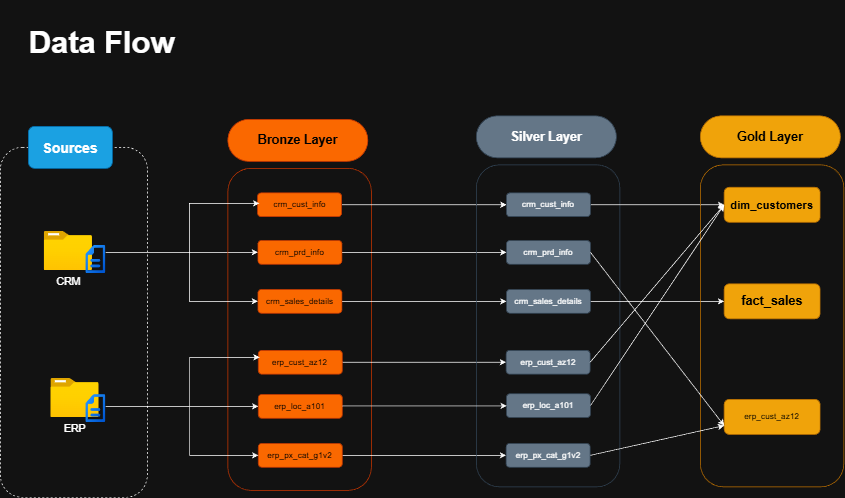

The diagram above was exported from draw.io. Its source (the exported page's mxGraphModel, read from the mxfile embedded in the PNG):
<mxGraphModel dx="1334" dy="2094" grid="1" gridSize="10" guides="1" tooltips="1" connect="1" arrows="1" fold="1" page="1" pageScale="1" pageWidth="850" pageHeight="1100" math="0" shadow="0">
  <root>
    <mxCell id="0" />
    <mxCell id="1" parent="0" />
    <mxCell id="j0STf1QbmYzSTS2rBrj3-1" parent="1" style="rounded=1;whiteSpace=wrap;html=1;dashed=1;fillColor=none;" value="" vertex="1">
      <mxGeometry height="500" width="210" x="90" y="120" as="geometry" />
    </mxCell>
    <mxCell id="j0STf1QbmYzSTS2rBrj3-2" parent="1" style="rounded=1;whiteSpace=wrap;html=1;strokeColor=#006EAF;fontSize=20;fontStyle=1;fillColor=#1ba1e2;fontColor=#ffffff;" value="Sources" vertex="1">
      <mxGeometry height="60" width="120" x="130" y="90" as="geometry" />
    </mxCell>
    <mxCell id="j0STf1QbmYzSTS2rBrj3-3" parent="1" style="image;aspect=fixed;html=1;points=[];align=center;fontSize=15;image=img/lib/azure2/general/Folder_Blank.svg;" value="CRM" vertex="1">
      <mxGeometry height="56.00000000000001" width="69" x="152.39999999999998" y="240" as="geometry" />
    </mxCell>
    <mxCell id="j0STf1QbmYzSTS2rBrj3-4" parent="1" style="image;aspect=fixed;html=1;points=[];align=center;fontSize=15;image=img/lib/azure2/general/Folder_Blank.svg;" value="ERP" vertex="1">
      <mxGeometry height="56.00000000000001" width="69" x="161.93" y="450" as="geometry" />
    </mxCell>
    <mxCell id="j0STf1QbmYzSTS2rBrj3-27" edge="1" parent="1" source="j0STf1QbmYzSTS2rBrj3-9" style="edgeStyle=orthogonalEdgeStyle;rounded=0;orthogonalLoop=1;jettySize=auto;html=1;exitX=1;exitY=0.25;exitDx=0;exitDy=0;" target="j0STf1QbmYzSTS2rBrj3-18">
      <mxGeometry relative="1" as="geometry" />
    </mxCell>
    <mxCell id="j0STf1QbmYzSTS2rBrj3-9" parent="1" style="shape=image;editableCssRules=.*;verticalLabelPosition=bottom;labelBackgroundColor=default;verticalAlign=top;aspect=fixed;imageAspect=0;image=data:image/svg+xml,(base64 omitted: 1864 chars);" value="" vertex="1">
      <mxGeometry height="40" width="28.57" x="211.89999999999998" y="260" as="geometry" />
    </mxCell>
    <mxCell id="j0STf1QbmYzSTS2rBrj3-12" parent="1" style="shape=image;editableCssRules=.*;verticalLabelPosition=bottom;labelBackgroundColor=default;verticalAlign=top;aspect=fixed;imageAspect=0;image=data:image/svg+xml,(base64 omitted: 1864 chars);" value="" vertex="1">
      <mxGeometry height="40" width="28.57" x="211.9" y="473" as="geometry" />
    </mxCell>
    <mxCell id="j0STf1QbmYzSTS2rBrj3-13" parent="1" style="rounded=1;whiteSpace=wrap;html=1;arcSize=16;fillColor=none;fontColor=#000000;strokeColor=#C73500;glass=0;shadow=0;gradientColor=none;" value="" vertex="1">
      <mxGeometry height="460" width="205" x="415" y="150" as="geometry" />
    </mxCell>
    <mxCell id="j0STf1QbmYzSTS2rBrj3-14" parent="1" style="rounded=1;whiteSpace=wrap;html=1;arcSize=50;fillColor=#fa6800;fontColor=#000000;strokeColor=#C73500;fontSize=18;fontStyle=1" value="Bronze Layer" vertex="1">
      <mxGeometry height="60" width="200" x="415" y="80" as="geometry" />
    </mxCell>
    <mxCell id="j0STf1QbmYzSTS2rBrj3-64" edge="1" parent="1" source="j0STf1QbmYzSTS2rBrj3-17" style="edgeStyle=orthogonalEdgeStyle;rounded=0;orthogonalLoop=1;jettySize=auto;html=1;exitX=1;exitY=0.5;exitDx=0;exitDy=0;" target="j0STf1QbmYzSTS2rBrj3-53">
      <mxGeometry relative="1" as="geometry" />
    </mxCell>
    <mxCell id="j0STf1QbmYzSTS2rBrj3-17" parent="1" style="rounded=1;whiteSpace=wrap;html=1;fillColor=#fa6800;fontColor=#000000;strokeColor=#C73500;" value="crm_cust_info" vertex="1">
      <mxGeometry height="34" width="120" x="457.5" y="185" as="geometry" />
    </mxCell>
    <mxCell id="j0STf1QbmYzSTS2rBrj3-67" edge="1" parent="1" source="j0STf1QbmYzSTS2rBrj3-18" style="edgeStyle=orthogonalEdgeStyle;rounded=0;orthogonalLoop=1;jettySize=auto;html=1;exitX=1;exitY=0.5;exitDx=0;exitDy=0;entryX=0;entryY=0.5;entryDx=0;entryDy=0;" target="j0STf1QbmYzSTS2rBrj3-54">
      <mxGeometry relative="1" as="geometry" />
    </mxCell>
    <mxCell id="j0STf1QbmYzSTS2rBrj3-18" parent="1" style="rounded=1;whiteSpace=wrap;html=1;fillColor=#fa6800;fontColor=#000000;strokeColor=#C73500;" value="crm_prd_info" vertex="1">
      <mxGeometry height="34" width="120" x="458" y="253" as="geometry" />
    </mxCell>
    <mxCell id="j0STf1QbmYzSTS2rBrj3-68" edge="1" parent="1" source="j0STf1QbmYzSTS2rBrj3-19" style="edgeStyle=orthogonalEdgeStyle;rounded=0;orthogonalLoop=1;jettySize=auto;html=1;exitX=1;exitY=0.5;exitDx=0;exitDy=0;entryX=0;entryY=0.5;entryDx=0;entryDy=0;" target="j0STf1QbmYzSTS2rBrj3-55">
      <mxGeometry relative="1" as="geometry" />
    </mxCell>
    <mxCell id="j0STf1QbmYzSTS2rBrj3-19" parent="1" style="rounded=1;whiteSpace=wrap;html=1;fillColor=#fa6800;fontColor=#000000;strokeColor=#C73500;" value="crm_sales_details" vertex="1">
      <mxGeometry height="34" width="120" x="458" y="323" as="geometry" />
    </mxCell>
    <mxCell id="j0STf1QbmYzSTS2rBrj3-29" edge="1" parent="1" style="endArrow=classic;html=1;rounded=0;" value="">
      <mxGeometry height="50" relative="1" width="50" as="geometry">
        <Array as="points">
          <mxPoint x="360" y="200" />
        </Array>
        <mxPoint x="360" y="270" as="sourcePoint" />
        <mxPoint x="460" y="200" as="targetPoint" />
      </mxGeometry>
    </mxCell>
    <mxCell id="j0STf1QbmYzSTS2rBrj3-30" edge="1" parent="1" style="endArrow=classic;html=1;rounded=0;" target="j0STf1QbmYzSTS2rBrj3-19" value="">
      <mxGeometry height="50" relative="1" width="50" as="geometry">
        <Array as="points">
          <mxPoint x="360" y="340" />
        </Array>
        <mxPoint x="360" y="270" as="sourcePoint" />
        <mxPoint x="410" y="320" as="targetPoint" />
      </mxGeometry>
    </mxCell>
    <mxCell id="j0STf1QbmYzSTS2rBrj3-45" edge="1" parent="1" style="edgeStyle=orthogonalEdgeStyle;rounded=0;orthogonalLoop=1;jettySize=auto;html=1;exitX=1;exitY=0.25;exitDx=0;exitDy=0;" target="j0STf1QbmYzSTS2rBrj3-47">
      <mxGeometry relative="1" as="geometry">
        <mxPoint x="240.47" y="490" as="sourcePoint" />
      </mxGeometry>
    </mxCell>
    <mxCell id="j0STf1QbmYzSTS2rBrj3-69" edge="1" parent="1" source="j0STf1QbmYzSTS2rBrj3-46" style="edgeStyle=orthogonalEdgeStyle;rounded=0;orthogonalLoop=1;jettySize=auto;html=1;exitX=1;exitY=0.5;exitDx=0;exitDy=0;entryX=0;entryY=0.5;entryDx=0;entryDy=0;" target="j0STf1QbmYzSTS2rBrj3-56">
      <mxGeometry relative="1" as="geometry" />
    </mxCell>
    <mxCell id="j0STf1QbmYzSTS2rBrj3-46" parent="1" style="rounded=1;whiteSpace=wrap;html=1;fillColor=#fa6800;fontColor=#000000;strokeColor=#C73500;" value="erp_cust_az12" vertex="1">
      <mxGeometry height="34" width="120" x="458.47" y="410" as="geometry" />
    </mxCell>
    <mxCell id="j0STf1QbmYzSTS2rBrj3-47" parent="1" style="rounded=1;whiteSpace=wrap;html=1;fillColor=#fa6800;fontColor=#000000;strokeColor=#C73500;" value="erp_loc_a101" vertex="1">
      <mxGeometry height="34" width="120" x="458.47" y="473" as="geometry" />
    </mxCell>
    <mxCell id="j0STf1QbmYzSTS2rBrj3-75" edge="1" parent="1" source="j0STf1QbmYzSTS2rBrj3-48" style="edgeStyle=orthogonalEdgeStyle;rounded=0;orthogonalLoop=1;jettySize=auto;html=1;exitX=1;exitY=0.5;exitDx=0;exitDy=0;entryX=0;entryY=0.5;entryDx=0;entryDy=0;" target="j0STf1QbmYzSTS2rBrj3-58">
      <mxGeometry relative="1" as="geometry" />
    </mxCell>
    <mxCell id="j0STf1QbmYzSTS2rBrj3-48" parent="1" style="rounded=1;whiteSpace=wrap;html=1;fillColor=#fa6800;fontColor=#000000;strokeColor=#C73500;" value="erp_px_cat_g1v2" vertex="1">
      <mxGeometry height="34" width="120" x="458.47" y="543" as="geometry" />
    </mxCell>
    <mxCell id="j0STf1QbmYzSTS2rBrj3-49" edge="1" parent="1" style="endArrow=classic;html=1;rounded=0;" value="">
      <mxGeometry height="50" relative="1" width="50" as="geometry">
        <Array as="points">
          <mxPoint x="360.47" y="420" />
        </Array>
        <mxPoint x="360.47" y="490" as="sourcePoint" />
        <mxPoint x="460.47" y="420" as="targetPoint" />
      </mxGeometry>
    </mxCell>
    <mxCell id="j0STf1QbmYzSTS2rBrj3-50" edge="1" parent="1" style="endArrow=classic;html=1;rounded=0;" target="j0STf1QbmYzSTS2rBrj3-48" value="">
      <mxGeometry height="50" relative="1" width="50" as="geometry">
        <Array as="points">
          <mxPoint x="360.47" y="560" />
        </Array>
        <mxPoint x="360.47" y="490" as="sourcePoint" />
        <mxPoint x="410.47" y="540" as="targetPoint" />
      </mxGeometry>
    </mxCell>
    <mxCell id="j0STf1QbmYzSTS2rBrj3-51" parent="1" style="rounded=1;whiteSpace=wrap;html=1;arcSize=16;fillColor=none;fontColor=#ffffff;strokeColor=#314354;glass=0;shadow=0;" value="" vertex="1">
      <mxGeometry height="460" width="205" x="770" y="145" as="geometry" />
    </mxCell>
    <mxCell id="j0STf1QbmYzSTS2rBrj3-52" parent="1" style="rounded=1;whiteSpace=wrap;html=1;arcSize=50;fillColor=#647687;fontColor=#ffffff;strokeColor=#314354;fontSize=18;fontStyle=1" value="Silver Layer" vertex="1">
      <mxGeometry height="60" width="200" x="770" y="75" as="geometry" />
    </mxCell>
    <mxCell id="j0STf1QbmYzSTS2rBrj3-88" edge="1" parent="1" source="j0STf1QbmYzSTS2rBrj3-53" style="edgeStyle=orthogonalEdgeStyle;rounded=0;orthogonalLoop=1;jettySize=auto;html=1;exitX=1;exitY=0.5;exitDx=0;exitDy=0;entryX=0;entryY=0.5;entryDx=0;entryDy=0;" target="j0STf1QbmYzSTS2rBrj3-82">
      <mxGeometry relative="1" as="geometry" />
    </mxCell>
    <mxCell id="j0STf1QbmYzSTS2rBrj3-53" parent="1" style="rounded=1;whiteSpace=wrap;html=1;fillColor=#647687;fontColor=#ffffff;strokeColor=#314354;" value="crm_cust_info" vertex="1">
      <mxGeometry height="34" width="120" x="813" y="185" as="geometry" />
    </mxCell>
    <mxCell id="j0STf1QbmYzSTS2rBrj3-54" parent="1" style="rounded=1;whiteSpace=wrap;html=1;fillColor=#647687;fontColor=#ffffff;strokeColor=#314354;" value="crm_prd_info" vertex="1">
      <mxGeometry height="34" width="120" x="813" y="253" as="geometry" />
    </mxCell>
    <mxCell id="j0STf1QbmYzSTS2rBrj3-87" edge="1" parent="1" source="j0STf1QbmYzSTS2rBrj3-55" style="edgeStyle=orthogonalEdgeStyle;rounded=0;orthogonalLoop=1;jettySize=auto;html=1;exitX=1;exitY=0.5;exitDx=0;exitDy=0;entryX=0;entryY=0.5;entryDx=0;entryDy=0;" target="j0STf1QbmYzSTS2rBrj3-85">
      <mxGeometry relative="1" as="geometry" />
    </mxCell>
    <mxCell id="j0STf1QbmYzSTS2rBrj3-55" parent="1" style="rounded=1;whiteSpace=wrap;html=1;fillColor=#647687;fontColor=#ffffff;strokeColor=#314354;" value="crm_sales_details" vertex="1">
      <mxGeometry height="34" width="120" x="813" y="323" as="geometry" />
    </mxCell>
    <mxCell id="j0STf1QbmYzSTS2rBrj3-56" parent="1" style="rounded=1;whiteSpace=wrap;html=1;fillColor=#647687;fontColor=#ffffff;strokeColor=#314354;" value="erp_cust_az12" vertex="1">
      <mxGeometry height="34" width="120" x="812.5" y="410" as="geometry" />
    </mxCell>
    <mxCell id="j0STf1QbmYzSTS2rBrj3-57" parent="1" style="rounded=1;whiteSpace=wrap;html=1;fillColor=#647687;fontColor=#ffffff;strokeColor=#314354;" value="erp_loc_a101" vertex="1">
      <mxGeometry height="34" width="120" x="813" y="472" as="geometry" />
    </mxCell>
    <mxCell id="j0STf1QbmYzSTS2rBrj3-58" parent="1" style="rounded=1;whiteSpace=wrap;html=1;fillColor=#647687;fontColor=#ffffff;strokeColor=#314354;" value="erp_px_cat_g1v2" vertex="1">
      <mxGeometry height="34" width="120" x="812.5" y="543" as="geometry" />
    </mxCell>
    <mxCell id="j0STf1QbmYzSTS2rBrj3-76" edge="1" parent="1" style="edgeStyle=orthogonalEdgeStyle;rounded=0;orthogonalLoop=1;jettySize=auto;html=1;exitX=1;exitY=0.5;exitDx=0;exitDy=0;entryX=0;entryY=0.5;entryDx=0;entryDy=0;">
      <mxGeometry relative="1" as="geometry">
        <mxPoint x="578.47" y="489.40999999999997" as="sourcePoint" />
        <mxPoint x="813.47" y="489.40999999999997" as="targetPoint" />
      </mxGeometry>
    </mxCell>
    <mxCell id="j0STf1QbmYzSTS2rBrj3-77" parent="1" style="rounded=1;whiteSpace=wrap;html=1;arcSize=16;fillColor=none;fontColor=#000000;strokeColor=#BD7000;glass=0;shadow=0;" value="" vertex="1">
      <mxGeometry height="460" width="205" x="1090" y="145" as="geometry" />
    </mxCell>
    <mxCell id="j0STf1QbmYzSTS2rBrj3-78" parent="1" style="rounded=1;whiteSpace=wrap;html=1;arcSize=50;fillColor=#f0a30a;fontColor=#000000;strokeColor=#BD7000;fontSize=18;fontStyle=1" value="Gold Layer" vertex="1">
      <mxGeometry height="60" width="200" x="1090" y="75" as="geometry" />
    </mxCell>
    <mxCell id="j0STf1QbmYzSTS2rBrj3-82" parent="1" style="rounded=1;whiteSpace=wrap;html=1;fillColor=#f0a30a;fontColor=#000000;strokeColor=#BD7000;fontSize=16;fontStyle=1" value="dim_customers" vertex="1">
      <mxGeometry height="50" width="137" x="1124" y="177" as="geometry" />
    </mxCell>
    <mxCell id="j0STf1QbmYzSTS2rBrj3-85" parent="1" style="rounded=1;whiteSpace=wrap;html=1;fillColor=#f0a30a;fontColor=#000000;strokeColor=#BD7000;fontSize=18;fontStyle=1" value="fact_sales" vertex="1">
      <mxGeometry height="50" width="137" x="1124" y="315" as="geometry" />
    </mxCell>
    <mxCell id="j0STf1QbmYzSTS2rBrj3-86" parent="1" style="rounded=1;whiteSpace=wrap;html=1;fillColor=#f0a30a;fontColor=#000000;strokeColor=#BD7000;" value="erp_cust_az12" vertex="1">
      <mxGeometry height="50" width="137" x="1124" y="480" as="geometry" />
    </mxCell>
    <mxCell id="j0STf1QbmYzSTS2rBrj3-90" edge="1" parent="1" source="j0STf1QbmYzSTS2rBrj3-56" style="endArrow=classic;html=1;rounded=0;exitX=1;exitY=0.5;exitDx=0;exitDy=0;entryX=0;entryY=0.5;entryDx=0;entryDy=0;" target="j0STf1QbmYzSTS2rBrj3-82" value="">
      <mxGeometry height="50" relative="1" width="50" as="geometry">
        <mxPoint x="990" y="430" as="sourcePoint" />
        <mxPoint x="1040" y="380" as="targetPoint" />
      </mxGeometry>
    </mxCell>
    <mxCell id="j0STf1QbmYzSTS2rBrj3-91" edge="1" parent="1" source="j0STf1QbmYzSTS2rBrj3-57" style="endArrow=classic;html=1;rounded=0;exitX=1;exitY=0.5;exitDx=0;exitDy=0;entryX=0;entryY=0.5;entryDx=0;entryDy=0;" target="j0STf1QbmYzSTS2rBrj3-82" value="">
      <mxGeometry height="50" relative="1" width="50" as="geometry">
        <mxPoint x="1010" y="460" as="sourcePoint" />
        <mxPoint x="1060" y="410" as="targetPoint" />
      </mxGeometry>
    </mxCell>
    <mxCell id="j0STf1QbmYzSTS2rBrj3-92" edge="1" parent="1" source="j0STf1QbmYzSTS2rBrj3-58" style="endArrow=classic;html=1;rounded=0;exitX=1;exitY=0.5;exitDx=0;exitDy=0;entryX=0;entryY=0.75;entryDx=0;entryDy=0;" target="j0STf1QbmYzSTS2rBrj3-86" value="">
      <mxGeometry height="50" relative="1" width="50" as="geometry">
        <mxPoint x="1000" y="550" as="sourcePoint" />
        <mxPoint x="1050" y="500" as="targetPoint" />
      </mxGeometry>
    </mxCell>
    <mxCell id="j0STf1QbmYzSTS2rBrj3-93" edge="1" parent="1" source="j0STf1QbmYzSTS2rBrj3-54" style="endArrow=classic;html=1;rounded=0;exitX=1;exitY=0.5;exitDx=0;exitDy=0;entryX=0;entryY=0.75;entryDx=0;entryDy=0;" target="j0STf1QbmYzSTS2rBrj3-86" value="">
      <mxGeometry height="50" relative="1" width="50" as="geometry">
        <mxPoint x="1010" y="440" as="sourcePoint" />
        <mxPoint x="1060" y="390" as="targetPoint" />
      </mxGeometry>
    </mxCell>
    <mxCell id="j0STf1QbmYzSTS2rBrj3-94" parent="1" style="text;html=1;whiteSpace=wrap;strokeColor=none;fillColor=none;align=center;verticalAlign=middle;rounded=0;fontSize=44;fontStyle=1" value="Data Flow" vertex="1">
      <mxGeometry height="120" width="250" x="110" y="-90" as="geometry" />
    </mxCell>
  </root>
</mxGraphModel>